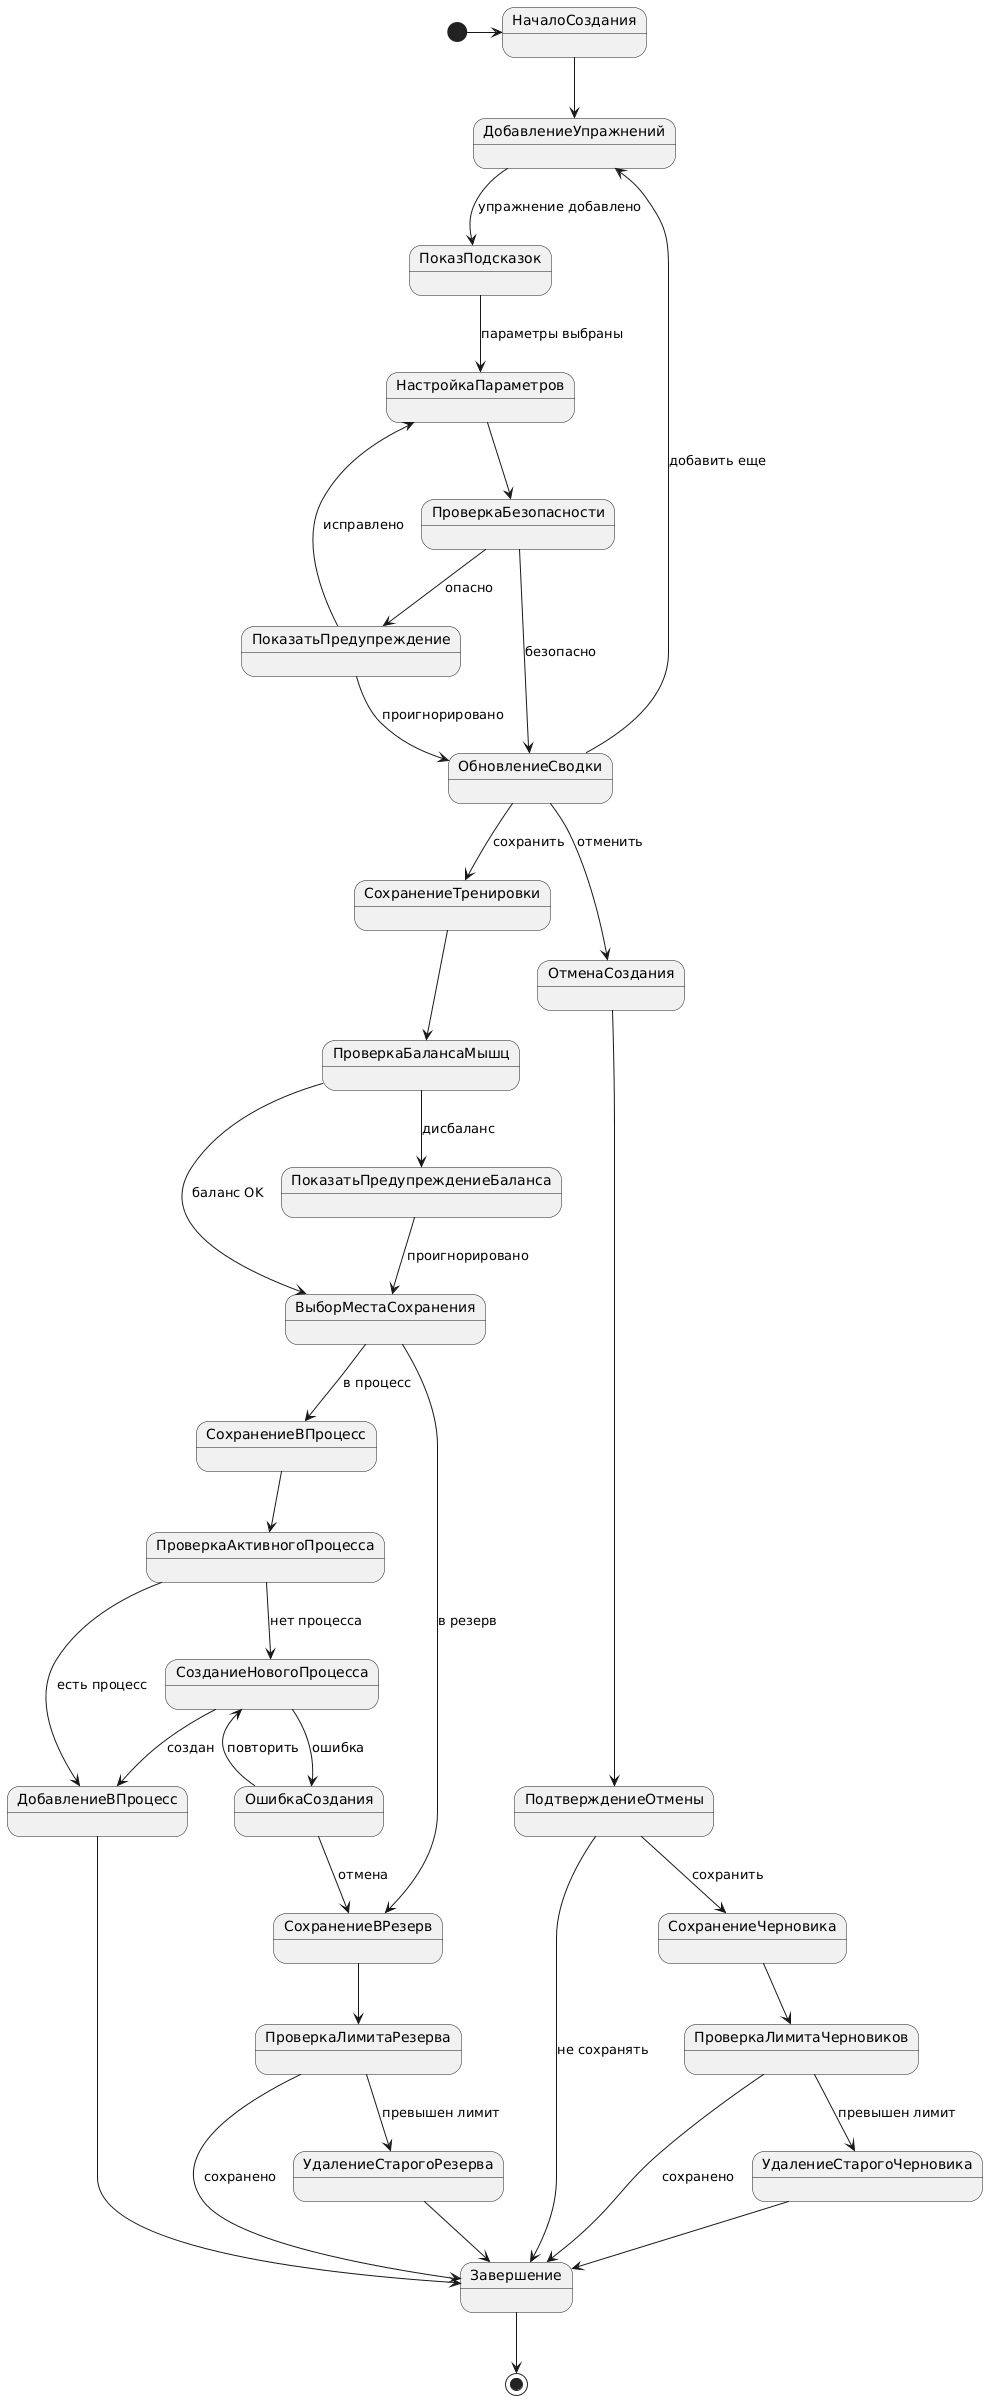

The diagram above was rendered by PlantUML. Its source (embedded in the PNG):
@startuml
top to bottom direction

[*] -> НачалоСоздания

НачалоСоздания --> ДобавлениеУпражнений

ДобавлениеУпражнений --> ПоказПодсказок : упражнение добавлено
ПоказПодсказок --> НастройкаПараметров : параметры выбраны

НастройкаПараметров --> ПроверкаБезопасности
ПроверкаБезопасности --> ПоказатьПредупреждение : опасно
ПроверкаБезопасности --> ОбновлениеСводки : безопасно

ПоказатьПредупреждение --> НастройкаПараметров : исправлено
ПоказатьПредупреждение --> ОбновлениеСводки : проигнорировано

ОбновлениеСводки --> ДобавлениеУпражнений : добавить еще
ОбновлениеСводки --> СохранениеТренировки : сохранить
ОбновлениеСводки --> ОтменаСоздания : отменить

ОтменаСоздания --> ПодтверждениеОтмены
ПодтверждениеОтмены --> СохранениеЧерновика : сохранить
ПодтверждениеОтмены --> Завершение : не сохранять

СохранениеЧерновика --> ПроверкаЛимитаЧерновиков
ПроверкаЛимитаЧерновиков --> Завершение : сохранено
ПроверкаЛимитаЧерновиков --> УдалениеСтарогоЧерновика : превышен лимит
УдалениеСтарогоЧерновика --> Завершение

СохранениеТренировки --> ПроверкаБалансаМышц
ПроверкаБалансаМышц --> ПоказатьПредупреждениеБаланса : дисбаланс
ПроверкаБалансаМышц --> ВыборМестаСохранения : баланс OK

ПоказатьПредупреждениеБаланса --> ВыборМестаСохранения : проигнорировано

ВыборМестаСохранения --> СохранениеВРезерв : в резерв
ВыборМестаСохранения --> СохранениеВПроцесс : в процесс

СохранениеВРезерв --> ПроверкаЛимитаРезерва
ПроверкаЛимитаРезерва --> Завершение : сохранено
ПроверкаЛимитаРезерва --> УдалениеСтарогоРезерва : превышен лимит
УдалениеСтарогоРезерва --> Завершение

СохранениеВПроцесс --> ПроверкаАктивногоПроцесса
ПроверкаАктивногоПроцесса --> СозданиеНовогоПроцесса : нет процесса
ПроверкаАктивногоПроцесса --> ДобавлениеВПроцесс : есть процесс

СозданиеНовогоПроцесса --> ДобавлениеВПроцесс : создан
СозданиеНовогоПроцесса --> ОшибкаСоздания : ошибка
ОшибкаСоздания --> СозданиеНовогоПроцесса : повторить
ОшибкаСоздания --> СохранениеВРезерв : отмена

ДобавлениеВПроцесс --> Завершение

Завершение --> [*]
@enduml